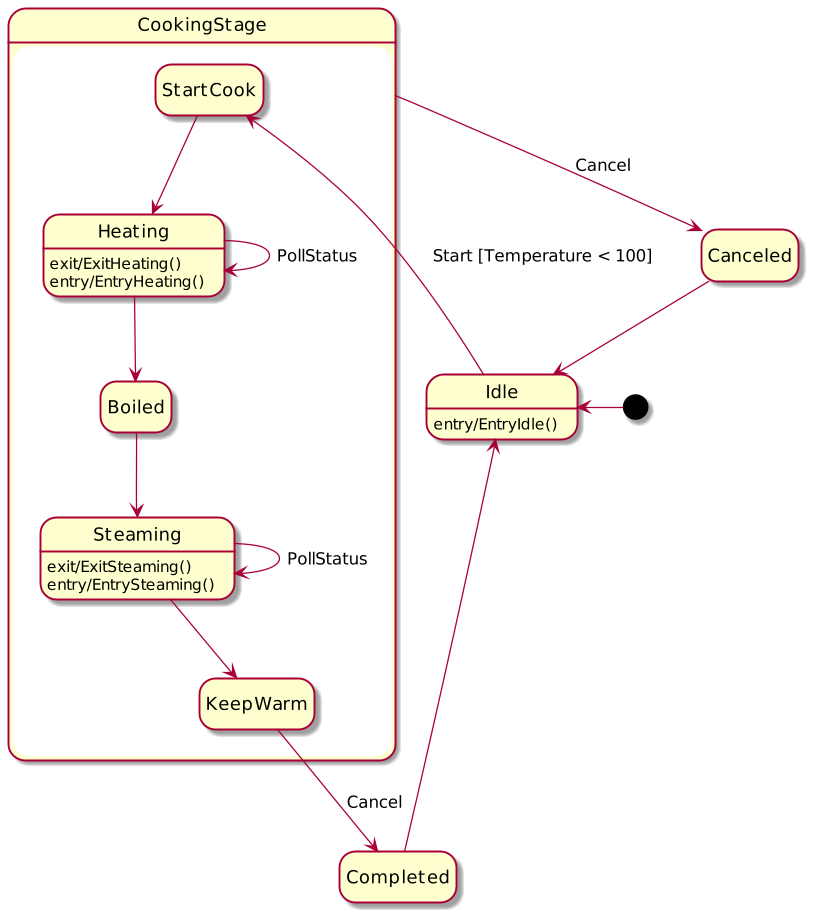

The diagram above was rendered by PlantUML. Its source (embedded in the PNG):
@startuml
scale 800 width
hide empty description

[*] -l-> Idle 
state CookingStage{
  Idle --> StartCook : Start [Temperature < 100]
  StartCook --> Heating
  Heating --> Heating : PollStatus
  Heating --> Boiled
  Boiled --> Steaming
  Steaming --> Steaming : PollStatus
  Steaming --> KeepWarm
}
KeepWarm --> Completed : Cancel
Completed -u-> Idle
CookingStage --> Canceled : Cancel
Canceled --> Idle

Idle : entry/EntryIdle()
Heating : exit/ExitHeating()
Heating : entry/EntryHeating()
Steaming : exit/ExitSteaming()
Steaming : entry/EntrySteaming()
@enduml